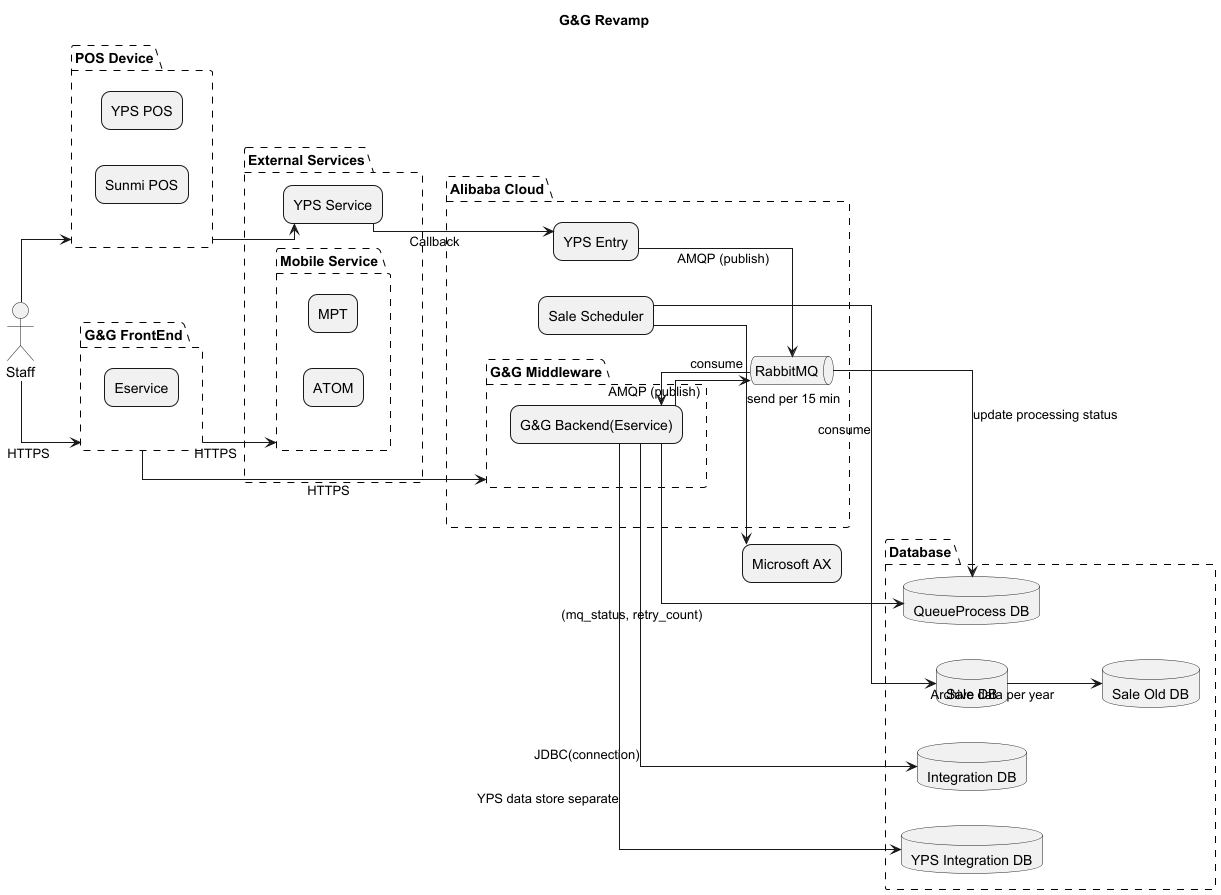

The diagram above was rendered by PlantUML. Its source (embedded in the PNG):
@startuml
title G&G Revamp

skinparam shadowing false
skinparam linetype ortho
skinparam defaultTextAlignment center

' Force left-to-right layout for the main row
left to right direction

' ---------- ZONE STYLE ----------
skinparam package {
  BorderStyle dashed
  BorderThickness 1
}

skinparam rectangle {
  RoundCorner 18
  BorderThickness 1
}

' ---------- ACTORS / DEVICES ----------
actor Staff

'--------POS DEVICES ---------------
package "POS Device" as pos_zone {
  rectangle "YPS POS" as POS
  rectangle "Sunmi POS" as SPOS
}

' ---------- EXTERNAL SERVICES ----------
package "External Services" as ext_zone {
  rectangle "YPS Service" as yps_service
  package "Mobile Service" as mob_zone {
    rectangle "MPT" as mpt
    rectangle "ATOM" as atom
  }
}

' ---------- FRONTEND ----------
package "G&G FrontEnd" as fe_zone {
  rectangle "Eservice" as eservice_ui
}

' ---------- CLOUD HOSTED ----------
package "Alibaba Cloud" as cloud_zone {

  ' Put these side-by-side (top row)
  together {
    rectangle "Sale Scheduler" as data_scheduler
    rectangle "YPS Entry" as y_entry

    package "G&G Middleware" as gg_mw {
      rectangle "G&G Backend(Eservice)" as gg_backend
    }
  }

  ' RabbitMQ at bottom
  queue "RabbitMQ" as mq

  ' Hidden links to force mq BELOW the top row
  data_scheduler -[hidden]down-> mq
  y_entry        -[hidden]down-> mq
  gg_backend     -[hidden]down-> mq
}

' ---------- DB ----------
package "Database" as db_zone {
  database "Integration DB" as integration_db
  database "YPS Integration DB" as yps_integration_db
  database "Sale DB" as sale_db
  database "Sale Old DB" as sale_old_db
  database "QueueProcess DB" as queueprocess_db
}

' ---------- ERP ----------
rectangle "Microsoft AX" as ax

' ---------- FLOWS ----------
Staff --> fe_zone : HTTPS
Staff --> pos_zone

fe_zone --> gg_mw : HTTPS
fe_zone --> mob_zone : HTTPS

gg_backend --> integration_db : JDBC(connection)
gg_backend --> queueprocess_db : (mq_status, retry_count)
gg_backend --> yps_integration_db : YPS data store separate
gg_backend --> mq : AMQP (publish)

sale_db --> sale_old_db : Archive data per year
mq --> queueprocess_db : update processing status

data_scheduler --> sale_db : consume
mq --> gg_backend : consume

pos_zone --> yps_service
yps_service --> y_entry : Callback
y_entry --> mq : AMQP (publish)

data_scheduler --> ax : send per 15 min
@enduml